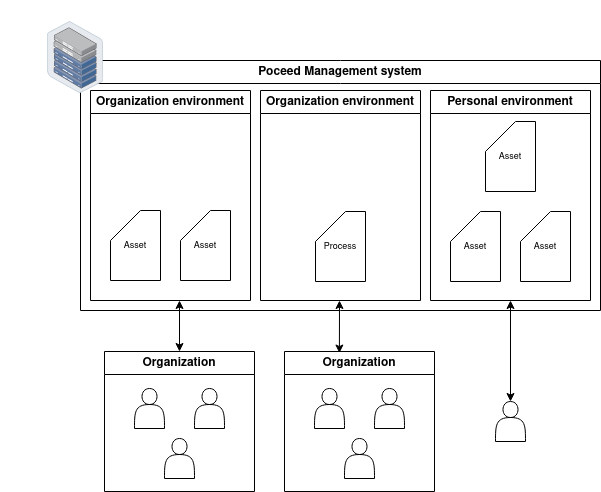

The diagram above was exported from draw.io. Its source (the exported page's mxGraphModel, read from the mxfile embedded in the PNG):
<mxGraphModel dx="1687" dy="1055" grid="1" gridSize="10" guides="1" tooltips="1" connect="1" arrows="1" fold="1" page="1" pageScale="1" pageWidth="850" pageHeight="1100" math="0" shadow="0">
  <root>
    <mxCell id="0" />
    <mxCell id="1" parent="0" />
    <mxCell id="pLtrBqFHVTdxPw5g7h2w-4" value="Poceed Management system" style="swimlane;whiteSpace=wrap;html=1;" parent="1" vertex="1">
      <mxGeometry x="180" y="140" width="520" height="250" as="geometry" />
    </mxCell>
    <mxCell id="pLtrBqFHVTdxPw5g7h2w-51" value="Organization environment" style="swimlane;whiteSpace=wrap;html=1;strokeColor=default;fontFamily=Helvetica;fontSize=12;fontColor=default;fillColor=default;" parent="pLtrBqFHVTdxPw5g7h2w-4" vertex="1">
      <mxGeometry x="10" y="30" width="160" height="210" as="geometry" />
    </mxCell>
    <mxCell id="pLtrBqFHVTdxPw5g7h2w-43" value="Asset" style="shape=card;whiteSpace=wrap;html=1;fontSize=9;" parent="pLtrBqFHVTdxPw5g7h2w-51" vertex="1">
      <mxGeometry x="20" y="120" width="50" height="70" as="geometry" />
    </mxCell>
    <mxCell id="pLtrBqFHVTdxPw5g7h2w-44" value="Asset" style="shape=card;whiteSpace=wrap;html=1;fontSize=9;" parent="pLtrBqFHVTdxPw5g7h2w-51" vertex="1">
      <mxGeometry x="90" y="120" width="50" height="70" as="geometry" />
    </mxCell>
    <mxCell id="pLtrBqFHVTdxPw5g7h2w-54" value="Organization environment" style="swimlane;whiteSpace=wrap;html=1;strokeColor=default;fontFamily=Helvetica;fontSize=12;fontColor=default;fillColor=default;" parent="pLtrBqFHVTdxPw5g7h2w-4" vertex="1">
      <mxGeometry x="180" y="30" width="160" height="210" as="geometry" />
    </mxCell>
    <mxCell id="pLtrBqFHVTdxPw5g7h2w-40" value="Process" style="shape=card;whiteSpace=wrap;html=1;fontSize=9;" parent="pLtrBqFHVTdxPw5g7h2w-54" vertex="1">
      <mxGeometry x="55" y="121" width="50" height="70" as="geometry" />
    </mxCell>
    <mxCell id="pLtrBqFHVTdxPw5g7h2w-55" value="Personal environment" style="swimlane;whiteSpace=wrap;html=1;strokeColor=default;fontFamily=Helvetica;fontSize=12;fontColor=default;fillColor=default;" parent="pLtrBqFHVTdxPw5g7h2w-4" vertex="1">
      <mxGeometry x="350" y="30" width="160" height="210" as="geometry" />
    </mxCell>
    <mxCell id="pLtrBqFHVTdxPw5g7h2w-38" value="Asset" style="shape=card;whiteSpace=wrap;html=1;fontSize=9;" parent="pLtrBqFHVTdxPw5g7h2w-55" vertex="1">
      <mxGeometry x="20" y="121" width="50" height="70" as="geometry" />
    </mxCell>
    <mxCell id="pLtrBqFHVTdxPw5g7h2w-39" value="Asset" style="shape=card;whiteSpace=wrap;html=1;fontSize=9;" parent="pLtrBqFHVTdxPw5g7h2w-55" vertex="1">
      <mxGeometry x="90" y="121" width="50" height="70" as="geometry" />
    </mxCell>
    <mxCell id="pLtrBqFHVTdxPw5g7h2w-35" value="Asset" style="shape=card;whiteSpace=wrap;html=1;fontSize=9;" parent="pLtrBqFHVTdxPw5g7h2w-55" vertex="1">
      <mxGeometry x="55" y="31" width="50" height="70" as="geometry" />
    </mxCell>
    <mxCell id="pLtrBqFHVTdxPw5g7h2w-10" value="Organization" style="swimlane;whiteSpace=wrap;html=1;" parent="1" vertex="1">
      <mxGeometry x="204" y="431" width="150" height="140" as="geometry" />
    </mxCell>
    <mxCell id="pLtrBqFHVTdxPw5g7h2w-14" value="" style="shape=actor;whiteSpace=wrap;html=1;" parent="pLtrBqFHVTdxPw5g7h2w-10" vertex="1">
      <mxGeometry x="60" y="87" width="30" height="40" as="geometry" />
    </mxCell>
    <mxCell id="pLtrBqFHVTdxPw5g7h2w-13" value="" style="shape=actor;whiteSpace=wrap;html=1;" parent="pLtrBqFHVTdxPw5g7h2w-10" vertex="1">
      <mxGeometry x="90" y="37" width="30" height="40" as="geometry" />
    </mxCell>
    <mxCell id="pLtrBqFHVTdxPw5g7h2w-6" value="" style="shape=actor;whiteSpace=wrap;html=1;" parent="pLtrBqFHVTdxPw5g7h2w-10" vertex="1">
      <mxGeometry x="30" y="37" width="30" height="40" as="geometry" />
    </mxCell>
    <mxCell id="pLtrBqFHVTdxPw5g7h2w-26" value="Organization" style="swimlane;whiteSpace=wrap;html=1;" parent="1" vertex="1">
      <mxGeometry x="384" y="431" width="150" height="140" as="geometry" />
    </mxCell>
    <mxCell id="pLtrBqFHVTdxPw5g7h2w-27" value="" style="shape=actor;whiteSpace=wrap;html=1;" parent="pLtrBqFHVTdxPw5g7h2w-26" vertex="1">
      <mxGeometry x="60" y="87" width="30" height="40" as="geometry" />
    </mxCell>
    <mxCell id="pLtrBqFHVTdxPw5g7h2w-28" value="" style="shape=actor;whiteSpace=wrap;html=1;" parent="pLtrBqFHVTdxPw5g7h2w-26" vertex="1">
      <mxGeometry x="90" y="37" width="30" height="40" as="geometry" />
    </mxCell>
    <mxCell id="pLtrBqFHVTdxPw5g7h2w-29" value="" style="shape=actor;whiteSpace=wrap;html=1;" parent="pLtrBqFHVTdxPw5g7h2w-26" vertex="1">
      <mxGeometry x="30" y="37" width="30" height="40" as="geometry" />
    </mxCell>
    <mxCell id="TIvoKVyeuVCES1jBeSMJ-1" value="" style="shape=actor;whiteSpace=wrap;html=1;" parent="1" vertex="1">
      <mxGeometry x="595" y="481" width="30" height="40" as="geometry" />
    </mxCell>
    <mxCell id="TIvoKVyeuVCES1jBeSMJ-2" value="" style="endArrow=classic;startArrow=classic;html=1;rounded=0;exitX=0.5;exitY=0;exitDx=0;exitDy=0;strokeWidth=1;shadow=0;" parent="1" source="pLtrBqFHVTdxPw5g7h2w-10" edge="1">
      <mxGeometry width="50" height="50" relative="1" as="geometry">
        <mxPoint x="560" y="430" as="sourcePoint" />
        <mxPoint x="279" y="380" as="targetPoint" />
      </mxGeometry>
    </mxCell>
    <mxCell id="TIvoKVyeuVCES1jBeSMJ-3" value="" style="endArrow=classic;startArrow=classic;html=1;rounded=0;exitX=0.366;exitY=0.011;exitDx=0;exitDy=0;exitPerimeter=0;" parent="1" source="pLtrBqFHVTdxPw5g7h2w-26" edge="1">
      <mxGeometry width="50" height="50" relative="1" as="geometry">
        <mxPoint x="439.5" y="431" as="sourcePoint" />
        <mxPoint x="439" y="380" as="targetPoint" />
      </mxGeometry>
    </mxCell>
    <mxCell id="TIvoKVyeuVCES1jBeSMJ-4" value="" style="endArrow=classic;startArrow=classic;html=1;rounded=0;exitX=0.5;exitY=0;exitDx=0;exitDy=0;entryX=0.5;entryY=1;entryDx=0;entryDy=0;" parent="1" source="TIvoKVyeuVCES1jBeSMJ-1" target="pLtrBqFHVTdxPw5g7h2w-55" edge="1">
      <mxGeometry width="50" height="50" relative="1" as="geometry">
        <mxPoint x="638.5" y="451" as="sourcePoint" />
        <mxPoint x="640" y="400" as="targetPoint" />
      </mxGeometry>
    </mxCell>
    <mxCell id="RwqVcZHb5t0d8Ec_0pqy-17" value="" style="group" vertex="1" connectable="0" parent="1">
      <mxGeometry x="100" y="80" width="150" height="130" as="geometry" />
    </mxCell>
    <mxCell id="RwqVcZHb5t0d8Ec_0pqy-2" value="" style="image;points=[];aspect=fixed;html=1;align=center;shadow=0;dashed=0;image=img/lib/allied_telesis/storage/Datacenter_Server_Half_Rack_ToR.svg;" vertex="1" parent="RwqVcZHb5t0d8Ec_0pqy-17">
      <mxGeometry x="47.05" y="20.69" width="55.9" height="72.63" as="geometry" />
    </mxCell>
  </root>
</mxGraphModel>